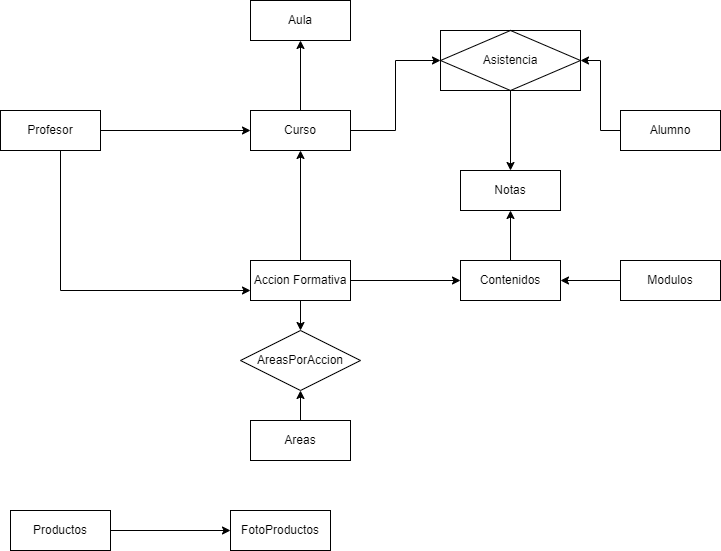

The diagram above was exported from draw.io. Its source (the exported page's mxGraphModel, read from the mxfile embedded in the PNG):
<mxGraphModel dx="1422" dy="786" grid="1" gridSize="10" guides="1" tooltips="1" connect="1" arrows="1" fold="1" page="1" pageScale="1" pageWidth="850" pageHeight="1100" math="0" shadow="0" extFonts="Permanent Marker^https://fonts.googleapis.com/css?family=Permanent+Marker">
  <root>
    <mxCell id="0" />
    <mxCell id="1" parent="0" />
    <mxCell id="QqnEoF-MiTdB_J5PpG7N-21" style="edgeStyle=orthogonalEdgeStyle;rounded=0;orthogonalLoop=1;jettySize=auto;html=1;entryX=1;entryY=0.5;entryDx=0;entryDy=0;" edge="1" parent="1" source="QqnEoF-MiTdB_J5PpG7N-5" target="QqnEoF-MiTdB_J5PpG7N-20">
      <mxGeometry relative="1" as="geometry" />
    </mxCell>
    <mxCell id="QqnEoF-MiTdB_J5PpG7N-5" value="Alumno" style="whiteSpace=wrap;html=1;align=center;" vertex="1" parent="1">
      <mxGeometry x="740" y="330" width="100" height="40" as="geometry" />
    </mxCell>
    <mxCell id="QqnEoF-MiTdB_J5PpG7N-11" style="edgeStyle=orthogonalEdgeStyle;rounded=0;orthogonalLoop=1;jettySize=auto;html=1;" edge="1" parent="1" source="QqnEoF-MiTdB_J5PpG7N-6" target="QqnEoF-MiTdB_J5PpG7N-7">
      <mxGeometry relative="1" as="geometry" />
    </mxCell>
    <mxCell id="QqnEoF-MiTdB_J5PpG7N-14" style="edgeStyle=orthogonalEdgeStyle;rounded=0;orthogonalLoop=1;jettySize=auto;html=1;entryX=0;entryY=0.75;entryDx=0;entryDy=0;" edge="1" parent="1" source="QqnEoF-MiTdB_J5PpG7N-6" target="QqnEoF-MiTdB_J5PpG7N-8">
      <mxGeometry relative="1" as="geometry">
        <Array as="points">
          <mxPoint x="180" y="510" />
        </Array>
      </mxGeometry>
    </mxCell>
    <mxCell id="QqnEoF-MiTdB_J5PpG7N-6" value="Profesor" style="whiteSpace=wrap;html=1;align=center;" vertex="1" parent="1">
      <mxGeometry x="120" y="330" width="100" height="40" as="geometry" />
    </mxCell>
    <mxCell id="QqnEoF-MiTdB_J5PpG7N-18" style="edgeStyle=orthogonalEdgeStyle;rounded=0;orthogonalLoop=1;jettySize=auto;html=1;entryX=0.5;entryY=1;entryDx=0;entryDy=0;" edge="1" parent="1" source="QqnEoF-MiTdB_J5PpG7N-7" target="QqnEoF-MiTdB_J5PpG7N-17">
      <mxGeometry relative="1" as="geometry" />
    </mxCell>
    <mxCell id="QqnEoF-MiTdB_J5PpG7N-27" style="edgeStyle=orthogonalEdgeStyle;rounded=0;orthogonalLoop=1;jettySize=auto;html=1;entryX=0;entryY=0.5;entryDx=0;entryDy=0;" edge="1" parent="1" source="QqnEoF-MiTdB_J5PpG7N-7" target="QqnEoF-MiTdB_J5PpG7N-20">
      <mxGeometry relative="1" as="geometry" />
    </mxCell>
    <mxCell id="QqnEoF-MiTdB_J5PpG7N-7" value="Curso" style="whiteSpace=wrap;html=1;align=center;" vertex="1" parent="1">
      <mxGeometry x="370" y="330" width="100" height="40" as="geometry" />
    </mxCell>
    <mxCell id="QqnEoF-MiTdB_J5PpG7N-13" style="edgeStyle=orthogonalEdgeStyle;rounded=0;orthogonalLoop=1;jettySize=auto;html=1;entryX=0.5;entryY=1;entryDx=0;entryDy=0;" edge="1" parent="1" source="QqnEoF-MiTdB_J5PpG7N-8" target="QqnEoF-MiTdB_J5PpG7N-7">
      <mxGeometry relative="1" as="geometry">
        <mxPoint x="420" y="380" as="targetPoint" />
      </mxGeometry>
    </mxCell>
    <mxCell id="QqnEoF-MiTdB_J5PpG7N-35" style="edgeStyle=orthogonalEdgeStyle;rounded=0;orthogonalLoop=1;jettySize=auto;html=1;entryX=0;entryY=0.5;entryDx=0;entryDy=0;" edge="1" parent="1" source="QqnEoF-MiTdB_J5PpG7N-8" target="QqnEoF-MiTdB_J5PpG7N-34">
      <mxGeometry relative="1" as="geometry" />
    </mxCell>
    <mxCell id="QqnEoF-MiTdB_J5PpG7N-46" style="edgeStyle=orthogonalEdgeStyle;rounded=0;orthogonalLoop=1;jettySize=auto;html=1;" edge="1" parent="1" source="QqnEoF-MiTdB_J5PpG7N-8" target="QqnEoF-MiTdB_J5PpG7N-42">
      <mxGeometry relative="1" as="geometry" />
    </mxCell>
    <mxCell id="QqnEoF-MiTdB_J5PpG7N-8" value="Accion Formativa" style="whiteSpace=wrap;html=1;align=center;" vertex="1" parent="1">
      <mxGeometry x="370" y="480" width="100" height="40" as="geometry" />
    </mxCell>
    <mxCell id="QqnEoF-MiTdB_J5PpG7N-17" value="Aula" style="whiteSpace=wrap;html=1;align=center;" vertex="1" parent="1">
      <mxGeometry x="370" y="220" width="100" height="40" as="geometry" />
    </mxCell>
    <mxCell id="QqnEoF-MiTdB_J5PpG7N-38" style="edgeStyle=orthogonalEdgeStyle;rounded=0;orthogonalLoop=1;jettySize=auto;html=1;" edge="1" parent="1" source="QqnEoF-MiTdB_J5PpG7N-20" target="QqnEoF-MiTdB_J5PpG7N-28">
      <mxGeometry relative="1" as="geometry" />
    </mxCell>
    <mxCell id="QqnEoF-MiTdB_J5PpG7N-20" value="Asistencia" style="shape=associativeEntity;whiteSpace=wrap;html=1;align=center;" vertex="1" parent="1">
      <mxGeometry x="560" y="250" width="140" height="60" as="geometry" />
    </mxCell>
    <mxCell id="QqnEoF-MiTdB_J5PpG7N-25" style="edgeStyle=orthogonalEdgeStyle;rounded=0;orthogonalLoop=1;jettySize=auto;html=1;" edge="1" parent="1" source="QqnEoF-MiTdB_J5PpG7N-23" target="QqnEoF-MiTdB_J5PpG7N-24">
      <mxGeometry relative="1" as="geometry" />
    </mxCell>
    <mxCell id="QqnEoF-MiTdB_J5PpG7N-23" value="Productos" style="whiteSpace=wrap;html=1;align=center;" vertex="1" parent="1">
      <mxGeometry x="130" y="730" width="100" height="40" as="geometry" />
    </mxCell>
    <mxCell id="QqnEoF-MiTdB_J5PpG7N-24" value="FotoProductos" style="whiteSpace=wrap;html=1;align=center;" vertex="1" parent="1">
      <mxGeometry x="350" y="730" width="100" height="40" as="geometry" />
    </mxCell>
    <mxCell id="QqnEoF-MiTdB_J5PpG7N-28" value="Notas" style="whiteSpace=wrap;html=1;align=center;" vertex="1" parent="1">
      <mxGeometry x="580" y="390" width="100" height="40" as="geometry" />
    </mxCell>
    <mxCell id="QqnEoF-MiTdB_J5PpG7N-36" style="edgeStyle=orthogonalEdgeStyle;rounded=0;orthogonalLoop=1;jettySize=auto;html=1;entryX=1;entryY=0.5;entryDx=0;entryDy=0;" edge="1" parent="1" source="QqnEoF-MiTdB_J5PpG7N-30" target="QqnEoF-MiTdB_J5PpG7N-34">
      <mxGeometry relative="1" as="geometry" />
    </mxCell>
    <mxCell id="QqnEoF-MiTdB_J5PpG7N-30" value="Modulos" style="whiteSpace=wrap;html=1;align=center;" vertex="1" parent="1">
      <mxGeometry x="740" y="480" width="100" height="40" as="geometry" />
    </mxCell>
    <mxCell id="QqnEoF-MiTdB_J5PpG7N-39" style="edgeStyle=orthogonalEdgeStyle;rounded=0;orthogonalLoop=1;jettySize=auto;html=1;entryX=0.5;entryY=1;entryDx=0;entryDy=0;" edge="1" parent="1" source="QqnEoF-MiTdB_J5PpG7N-34" target="QqnEoF-MiTdB_J5PpG7N-28">
      <mxGeometry relative="1" as="geometry" />
    </mxCell>
    <mxCell id="QqnEoF-MiTdB_J5PpG7N-34" value="Contenidos" style="whiteSpace=wrap;html=1;align=center;" vertex="1" parent="1">
      <mxGeometry x="580" y="480" width="100" height="40" as="geometry" />
    </mxCell>
    <mxCell id="QqnEoF-MiTdB_J5PpG7N-45" style="edgeStyle=orthogonalEdgeStyle;rounded=0;orthogonalLoop=1;jettySize=auto;html=1;entryX=0.5;entryY=1;entryDx=0;entryDy=0;" edge="1" parent="1" source="QqnEoF-MiTdB_J5PpG7N-40" target="QqnEoF-MiTdB_J5PpG7N-42">
      <mxGeometry relative="1" as="geometry" />
    </mxCell>
    <mxCell id="QqnEoF-MiTdB_J5PpG7N-40" value="Areas" style="whiteSpace=wrap;html=1;align=center;" vertex="1" parent="1">
      <mxGeometry x="370" y="640" width="100" height="40" as="geometry" />
    </mxCell>
    <mxCell id="QqnEoF-MiTdB_J5PpG7N-42" value="AreasPorAccion" style="shape=rhombus;perimeter=rhombusPerimeter;whiteSpace=wrap;html=1;align=center;" vertex="1" parent="1">
      <mxGeometry x="360" y="550" width="120" height="60" as="geometry" />
    </mxCell>
  </root>
</mxGraphModel>